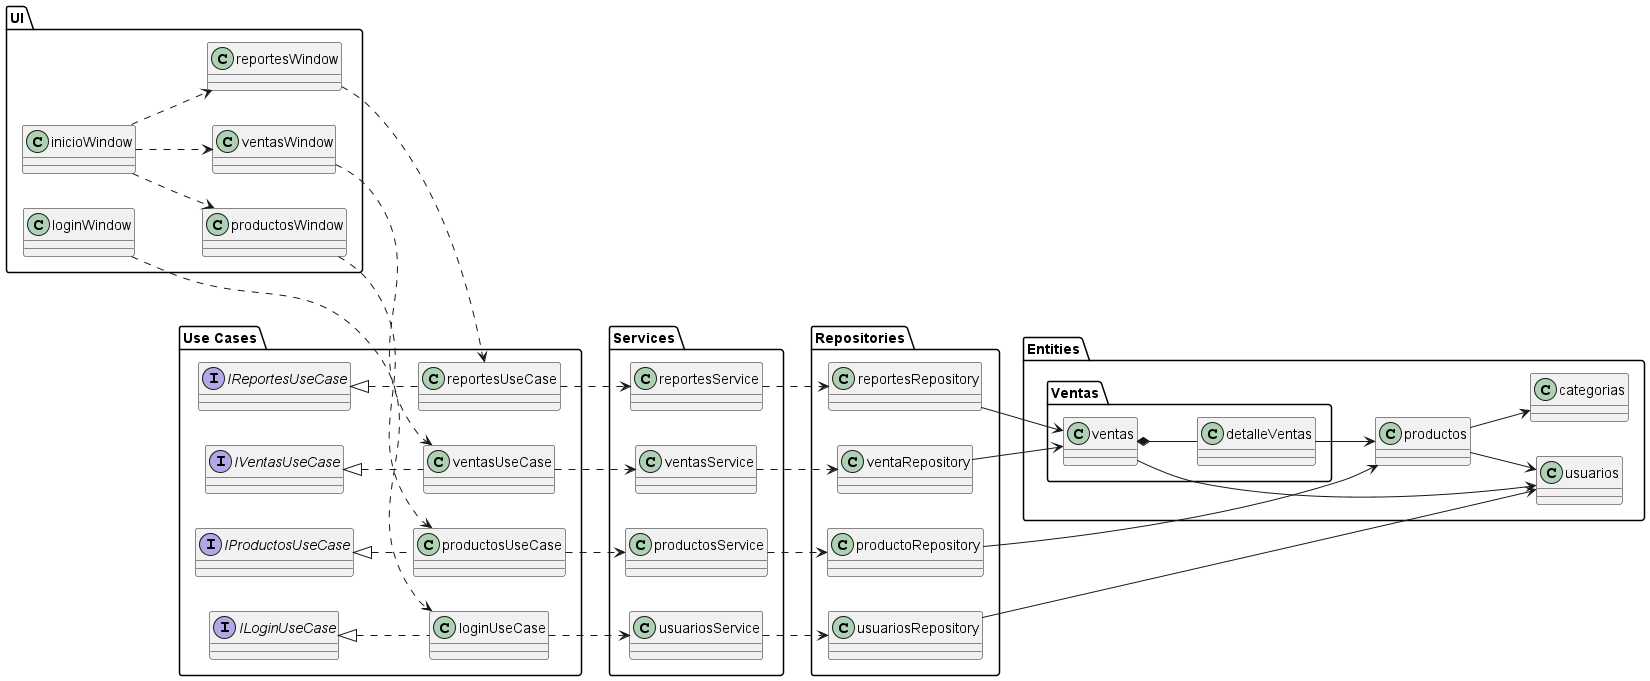

The diagram above was rendered by PlantUML. Its source (embedded in the PNG):
@startuml
left to right direction

' UI
package "UI" {
    class loginWindow
    class inicioWindow
    class productosWindow
    class ventasWindow
    class reportesWindow
}

' Use Cases
package "Use Cases" {
    interface ILoginUseCase
    class loginUseCase
    interface IProductosUseCase
    class productosUseCase
    interface IVentasUseCase
    class ventasUseCase
    interface IReportesUseCase
    class reportesUseCase

    ILoginUseCase <|.. loginUseCase
    IProductosUseCase <|.. productosUseCase
    IVentasUseCase <|.. ventasUseCase
    IReportesUseCase <|.. reportesUseCase
}

' Services
package "Services" {
    class usuariosService
    class productosService
    class ventasService
    class reportesService
}

' Repositories
package "Repositories" {
    class productoRepository
    class ventaRepository
    class usuariosRepository
    class reportesRepository
}

' Entities
package "Entities" {
    class productos
    class categorias
    class usuarios

    package "Ventas" {
        class ventas
        class detalleVentas
        ventas *-- detalleVentas
        ventas --> usuarios
        detalleVentas --> productos
    }

    productos --> categorias
    productos --> usuarios
}

' Relaciones UI -> UseCases
productosWindow ..> productosUseCase
ventasWindow ..> ventasUseCase
reportesWindow ..> reportesUseCase
loginWindow ..> loginUseCase

' Relaciones UseCases -> Services
productosUseCase ..> productosService
ventasUseCase ..> ventasService
reportesUseCase ..> reportesService
loginUseCase ..> usuariosService

' Relaciones Services -> Repos
productosService ..> productoRepository
ventasService ..> ventaRepository
usuariosService ..> usuariosRepository
reportesService ..> reportesRepository

' Repos -> Entities
productoRepository --> productos
ventaRepository --> ventas
usuariosRepository --> usuarios
reportesRepository --> ventas

inicioWindow ..> productosWindow
inicioWindow ..> ventasWindow
inicioWindow ..> reportesWindow

@enduml